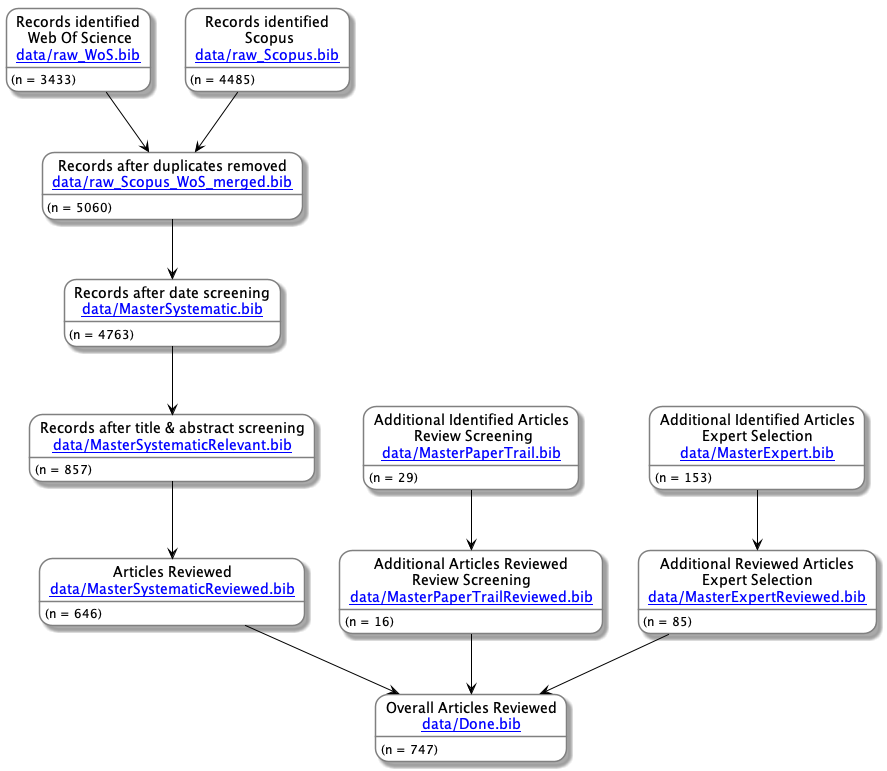

The diagram above was rendered by PlantUML. Its source (embedded in the PNG):
@startuml

skinparam backgroundColor White
skinparam state {
  StartColor MediumBlue
  EndColor Red
  BackgroundColor White
  BorderColor Gray
  ArrowColor Black
}

state "Records identified\n Web Of Science\n[[data/raw_WoS.bib]]" as rec1_1
rec1_1 : (n = 3433)
state "Records identified\n Scopus\n[[data/raw_Scopus.bib]]" as rec1_2
rec1_2 : (n = 4485)

state "Records after duplicates removed\n[[data/raw_Scopus_WoS_merged.bib]]" as rec2
rec2 : (n = 5060)
rec1_1 -d-> rec2
rec1_2 -d-> rec2

'    state "Duplicates" as out2
'    out3 : (n = )
'    rec3 -r-> out2

state "Records after date screening\n[[data/MasterSystematic.bib]]" as rec3
rec3 : (n = 4763)
rec2 -d-> rec3

'    state "Excluded" as out3
'    out3 : (n = )
'    rec3 -r-> out3

state "Records after title & abstract screening\n[[data/MasterSystematicRelevant.bib]]" as rec4
rec4 : (n = 857)
rec3 -d-> rec4

'    state "Excluded" as out5
'    out5 : (n = )
'    rec5 -r-> out4

state "Articles Reviewed\n[[data/MasterSystematicReviewed.bib]]" as rec5
rec5 : (n = 646)
rec4 -d-> rec5

state "Overall Articles Reviewed\n[[data/Done.bib]]" as rec6
rec6 : (n = 747)
rec5 -d-> rec6

state "Additional Identified Articles\n Review Screening\n[[data/MasterPaperTrail.bib]]" as add11
add11 : (n = 29)

state "Additional Articles Reviewed\nReview Screening\n[[data/MasterPaperTrailReviewed.bib]]" as add12
add12 : (n = 16)
add11 -d-> add12

state "Additional Identified Articles\nExpert Selection\n[[data/MasterExpert.bib]]" as add21
add21 : (n = 153)

state "Additional Reviewed Articles\nExpert Selection\n[[data/MasterExpertReviewed.bib]]" as add22
add22 : (n = 85)
add21 -d-> add22

add12 -d-> rec6
add22 -d-> rec6

@enduml